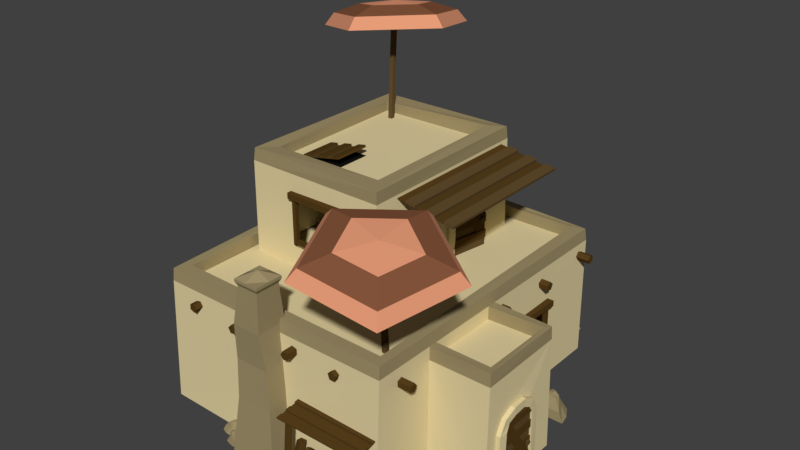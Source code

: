 # Source: Tier3A.blend  (saved by Blender 2.79.0; exported with 4.5.12 LTS)
import bpy
from mathutils import Matrix  # noqa: F401  (used for matrix-valued properties, if any)

bpy.ops.wm.read_factory_settings(use_empty=True)
scene = bpy.context.scene
scene.name = 'Scene'

# ---- collections
col_collection_1 = bpy.data.collections.new('Collection 1'); scene.collection.children.link(col_collection_1)

# ---- materials (node trees are filled in below, after node groups)
mat_wood = bpy.data.materials.new('Wood')
mat_wood.alpha_threshold = 0.0
mat_wood.use_transparent_shadow = False
mat_wood.diffuse_color = (0.09075, 0.04836, 0.01122, 1.0)
mat_wood.roughness = 0.5
mat_wood.specular_intensity = 0.02991
mat_woodlight = bpy.data.materials.new('WoodLight')
mat_woodlight.alpha_threshold = 0.0
mat_woodlight.use_transparent_shadow = False
mat_woodlight.diffuse_color = (0.1193, 0.07282, 0.02729, 1.0)
mat_woodlight.roughness = 0.5
mat_woodlight.specular_intensity = 0.0
mat_umbrellared = bpy.data.materials.new('UmbrellaRed')
mat_umbrellared.alpha_threshold = 0.0
mat_umbrellared.use_transparent_shadow = False
mat_umbrellared.diffuse_color = (0.8, 0.3325, 0.1878, 1.0)
mat_umbrellared.roughness = 0.5
mat_umbrellared.specular_intensity = 0.1265
mat_umbrellablue = bpy.data.materials.new('UmbrellaBlue')
mat_umbrellablue.alpha_threshold = 0.0
mat_umbrellablue.use_transparent_shadow = False
mat_umbrellablue.diffuse_color = (0.233, 0.09002, 0.04334, 1.0)
mat_umbrellablue.roughness = 0.5
mat_umbrellablue.specular_intensity = 0.0241
mat_black = bpy.data.materials.new('Black')
mat_black.alpha_threshold = 0.0
mat_black.use_transparent_shadow = False
mat_black.diffuse_color = (0.007193, 0.007193, 0.007193, 1.0)
mat_black.roughness = 0.5
mat_black.specular_intensity = 0.0
mat_sandstone = bpy.data.materials.new('SandStone')
mat_sandstone.alpha_threshold = 0.0
mat_sandstone.use_transparent_shadow = False
mat_sandstone.diffuse_color = (0.7613, 0.6452, 0.362, 1.0)
mat_sandstone.roughness = 0.5
mat_sandstone.specular_intensity = 0.05556
mat_floor = bpy.data.materials.new('Floor')
mat_floor.alpha_threshold = 0.0
mat_floor.use_transparent_shadow = False
mat_floor.diffuse_color = (0.1523, 0.04029, 0.01595, 1.0)
mat_floor.roughness = 0.5
mat_floor.specular_intensity = 0.03012
mat_sandstonedark = bpy.data.materials.new('SandStoneDark')
mat_sandstonedark.alpha_threshold = 0.0
mat_sandstonedark.use_transparent_shadow = False
mat_sandstonedark.diffuse_color = (0.3424, 0.2773, 0.1439, 1.0)
mat_sandstonedark.roughness = 0.5
mat_sandstonedark.specular_intensity = 0.05556

# ---- material node trees

# ---- world
world_world = bpy.data.worlds.new('World'); scene.world = world_world
world_world.color = (0.05088, 0.05088, 0.05088)
world_world.use_sun_shadow = False
world_world.sun_shadow_jitter_overblur = 0.0
world_world.cycles.sampling_method = 'MANUAL'

# ---- meshes
me_circle_006 = bpy.data.meshes.new('Circle.006')
me_circle_006.from_pydata([(3.174, -1.758, 3.875), (3.174, -1.899, 3.772), (3.174, -1.845, 3.607), (3.174, -1.671, 3.607), (3.174, -1.617, 3.772), (-4.4, -1.758, 3.875), (-4.4, -1.899, 3.772), (-4.4, -1.845, 3.607), (-4.4, -1.671, 3.607), (-4.4, -1.617, 3.772), (-2.745, 5.4, 3.759), (-2.648, 5.4, 3.614), (-2.755, 5.4, 3.477), (-2.919, 5.4, 3.537), (-2.912, 5.4, 3.711), (-2.745, -5.247, 3.759), (-2.648, -5.247, 3.614), (-2.755, -5.247, 3.477), (-2.919, -5.247, 3.537), (-2.912, -5.247, 3.711), (2.5, 5.492, 3.72), (2.641, 5.492, 3.617), (2.587, 5.492, 3.452), (2.413, 5.492, 3.452), (2.359, 5.492, 3.618), (2.5, -5.155, 3.72), (2.641, -5.155, 3.618), (2.587, -5.155, 3.452), (2.413, -5.155, 3.452), (2.359, -5.155, 3.618), (0.9347, 5.653, 3.804), (1.103, 5.653, 3.759), (1.112, 5.653, 3.585), (0.949, 5.653, 3.523), (0.8397, 5.653, 3.658), (0.9347, -5.361, 3.804), (1.103, -5.361, 3.759), (1.112, -5.361, 3.585), (0.9491, -5.361, 3.523), (0.8397, -5.361, 3.658), (-0.9775, 5.205, 3.884), (-0.8206, 5.205, 3.808), (-0.844, 5.205, 3.636), (-1.015, 5.205, 3.605), (-1.098, 5.205, 3.758), (-0.9775, -5.442, 3.884), (-0.8206, -5.442, 3.808), (-0.844, -5.442, 3.636), (-1.015, -5.442, 3.605), (-1.098, -5.442, 3.758), (4.435, -4.121, 3.69), (4.435, -4.285, 3.633), (4.435, -4.282, 3.459), (4.435, -4.115, 3.409), (4.435, -4.016, 3.552), (-4.245, -4.121, 3.69), (-4.245, -4.285, 3.633), (-4.245, -4.282, 3.459), (-4.245, -4.115, 3.409), (-4.245, -4.016, 3.552), (4.263, 0.3825, 3.784), (4.263, 0.2157, 3.734), (4.263, 0.2117, 3.56), (4.263, 0.376, 3.503), (4.263, 0.4816, 3.641), (-4.255, 0.3825, 3.784), (-4.255, 0.2157, 3.734), (-4.255, 0.2117, 3.56), (-4.255, 0.376, 3.503), (-4.255, 0.4816, 3.641), (4.318, 2.517, 3.604), (4.318, 2.39, 3.723), (4.318, 2.237, 3.639), (4.318, 2.27, 3.468), (4.318, 2.442, 3.446), (-4.473, 2.517, 3.604), (-4.473, 2.39, 3.723), (-4.473, 2.237, 3.639), (-4.473, 2.27, 3.468), (-4.473, 2.442, 3.446), (4.435, 4.419, 3.787), (4.435, 4.313, 3.649), (4.435, 4.411, 3.505), (4.435, 4.578, 3.554), (4.435, 4.583, 3.728), (-4.258, 4.419, 3.787), (-4.258, 4.313, 3.649), (-4.258, 4.411, 3.505), (-4.258, 4.578, 3.554), (-4.258, 4.583, 3.728), (2.475, -0.9686, 6.792), (2.495, -1.065, 6.765), (2.554, -1.063, 6.683), (2.571, -0.9654, 6.659), (2.522, -0.9073, 6.727), (1.302, -0.9686, 5.952), (1.321, -1.065, 5.925), (1.381, -1.063, 5.842), (1.398, -0.9654, 5.818), (1.349, -0.9073, 5.886), (2.475, 3.556, 6.792), (2.495, 3.46, 6.765), (2.554, 3.462, 6.683), (2.571, 3.559, 6.659), (2.522, 3.617, 6.727), (1.302, 3.556, 5.952), (1.321, 3.46, 5.925), (1.381, 3.462, 5.842), (1.398, 3.559, 5.818), (1.349, 3.617, 5.886), (1.397, -1.227, 6.917), (3.369, -1.227, 6.584), (1.397, 3.742, 6.917), (3.369, 3.742, 6.584), (1.726, -1.227, 6.861), (2.055, -1.227, 6.806), (2.383, -1.227, 6.75), (2.712, -1.227, 6.695), (3.041, -1.227, 6.639), (3.041, 3.742, 6.639), (2.712, 3.742, 6.695), (2.383, 3.742, 6.75), (2.055, 3.742, 6.806), (1.726, 3.742, 6.861), (3.055, -1.227, 6.727), (3.384, -1.227, 6.671), (3.384, 3.742, 6.671), (1.741, -1.227, 6.949), (2.069, -1.227, 6.893), (2.398, -1.227, 6.838), (2.727, -1.227, 6.782), (3.055, 3.742, 6.727), (2.727, 3.742, 6.782), (2.398, 3.742, 6.838), (2.069, 3.742, 6.893), (1.741, 3.742, 6.949), (-2.613, 2.434, 10.79), (-2.52, 1.534, 10.65), (-2.44, 1.162, 10.33), (-2.696, 3.621, 10.69), (-3.774, 3.153, 10.48), (-4.53, 2.779, 10.13), (-4.762, 2.599, 9.728), (-3.423, 4.498, 10.33), (-3.922, 5.108, 9.871), (-4.059, 5.29, 9.428), (-2.045, 4.61, 10.54), (-1.535, 5.303, 10.23), (-1.303, 5.515, 9.846), (-1.544, 3.335, 10.82), (-0.6683, 3.094, 10.72), (-0.3028, 2.964, 10.4), (-2.338, 3.127, 6.893), (-2.623, 3.66, 10.65), (-2.333, 2.99, 6.91), (-2.617, 3.523, 10.67), (-2.475, 3.121, 6.887), (-2.759, 3.654, 10.65), (-2.469, 2.984, 6.904), (-2.753, 3.517, 10.67), (3.48, -3.263, 7.731), (3.386, -2.363, 7.598), (3.307, -1.991, 7.276), (3.563, -4.45, 7.639), (4.641, -3.982, 7.429), (5.397, -3.608, 7.075), (5.629, -3.429, 6.673), (4.289, -5.327, 7.279), (4.788, -5.938, 6.815), (4.926, -6.119, 6.372), (2.911, -5.439, 7.488), (2.401, -6.132, 7.177), (2.17, -6.344, 6.79), (2.411, -4.164, 7.767), (1.535, -3.923, 7.661), (1.169, -3.793, 7.348), (3.205, -3.956, 3.837), (3.489, -4.49, 7.598), (3.2, -3.819, 3.854), (3.484, -4.353, 7.615), (3.341, -3.95, 3.831), (3.625, -4.483, 7.593), (3.336, -3.813, 3.849), (3.62, -4.346, 7.61), (-2.4, -0.9417, 7.0), (-0.9996, -0.9417, 7.295), (-2.4, 0.2445, 7.0), (-0.9996, 0.2445, 7.295), (-2.12, -0.9417, 7.059), (-1.84, -0.9417, 7.118), (-1.56, -0.9417, 7.177), (-1.28, -0.9417, 7.236), (-1.28, 0.2445, 7.236), (-1.56, 0.2445, 7.177), (-1.84, 0.2445, 7.118), (-2.12, 0.2445, 7.059), (-2.415, 0.2445, 7.072), (-2.415, -0.9417, 7.072), (-1.295, -0.9417, 7.307), (-1.015, -0.9417, 7.366), (-1.015, 0.2445, 7.366), (-2.135, 0.2445, 7.131), (-2.135, -0.9417, 7.131), (-1.855, -0.9417, 7.19), (-1.575, -0.9417, 7.249), (-1.295, 0.2445, 7.307), (-1.575, 0.2445, 7.249), (-1.855, 0.2445, 7.19), (-2.369, -0.9233, 7.011), (-1.011, -0.9233, 7.011), (-2.369, 0.2738, 7.011), (-1.011, 0.2738, 7.011), (-3.127, -2.004, 6.9), (-3.127, -2.004, 4.07), (-3.127, 3.9, 6.9), (-3.127, 3.9, 4.07), (1.362, 3.9, 6.9), (1.362, 3.9, 4.07), (1.433, 1.31, 4.056), (1.433, 1.05, 4.056), (1.433, 1.454, 6.188), (1.433, 1.663, 6.586), (1.433, 1.722, 6.333), (1.433, 1.276, 6.378), (1.433, 1.05, 5.956), (1.433, 1.31, 5.956), (1.433, 2.809, 4.056), (1.433, 2.549, 4.056), (1.433, 2.405, 6.188), (1.433, 2.196, 6.586), (1.433, 2.137, 6.333), (1.433, 2.583, 6.378), (1.433, 2.809, 5.956), (1.433, 2.549, 5.956), (1.564, 1.31, 4.056), (1.518, 1.05, 4.056), (1.564, 1.454, 6.188), (1.588, 1.663, 6.586), (1.588, 1.722, 6.333), (1.564, 1.276, 6.378), (1.564, 1.05, 5.956), (1.591, 1.31, 5.956), (1.564, 2.809, 4.056), (1.602, 2.549, 4.056), (1.566, 2.405, 6.188), (1.564, 2.196, 6.586), (1.564, 2.137, 6.333), (1.566, 2.583, 6.378), (1.538, 2.809, 5.956), (1.564, 2.549, 5.956), (1.517, 1.281, 5.952), (1.517, 1.281, 4.052), (1.751, 2.563, 5.952), (1.751, 2.563, 4.052), (1.546, 1.44, 6.185), (1.722, 2.405, 6.185), (1.591, 1.687, 6.344), (1.677, 2.158, 6.344), (1.735, 2.474, 4.982), (1.724, 2.416, 5.063), (1.708, 2.323, 5.032), (1.708, 2.323, 4.933), (1.724, 2.416, 4.902), (1.517, 1.281, 5.681), (1.517, 1.281, 5.409), (1.517, 1.281, 5.138), (1.517, 1.281, 4.867), (1.517, 1.281, 4.595), (1.517, 1.281, 4.324), (1.751, 2.563, 4.324), (1.751, 2.563, 4.595), (1.751, 2.563, 4.867), (1.751, 2.563, 5.138), (1.751, 2.563, 5.409), (1.751, 2.563, 5.681), (1.564, 1.273, 4.595), (1.564, 1.273, 4.324), (1.798, 2.555, 4.324), (1.798, 2.555, 4.595), (1.559, 1.274, 5.138), (1.559, 1.274, 4.867), (1.793, 2.556, 4.867), (1.793, 2.556, 5.138), (1.555, 1.275, 5.681), (1.555, 1.275, 5.409), (1.789, 2.557, 5.409), (1.789, 2.557, 5.681), (1.789, 2.557, 5.952), (1.555, 1.275, 5.952), (1.76, 2.398, 6.185), (1.584, 1.433, 6.185), (1.52, 1.297, 5.966), (1.708, 2.327, 4.385), (1.564, 1.538, 6.128), (1.752, 2.567, 4.547), (1.592, 1.533, 6.128), (1.548, 1.292, 5.966), (1.736, 2.322, 4.385), (1.78, 2.562, 4.547), (1.833, 2.456, 4.982), (1.823, 2.398, 5.063), (1.806, 2.305, 5.032), (1.806, 2.305, 4.933), (1.823, 2.398, 4.902), (-3.366, -2.074, 4.008), (-3.336, -2.074, 7.008), (-3.336, 4.061, 4.008), (-3.336, 4.061, 7.008), (1.495, -2.102, 4.008), (1.423, -2.074, 7.008), (1.464, 4.078, 4.008), (1.423, 4.061, 7.008), (-2.86, -1.46, 7.008), (-2.917, 3.45, 7.008), (0.9781, 3.563, 7.008), (0.9474, -1.46, 7.008), (-3.303, -2.038, 7.408), (-3.336, 4.061, 7.328), (1.403, 4.018, 7.408), (1.423, -2.074, 7.408), (-2.86, -1.46, 7.36), (-2.917, 3.45, 7.328), (0.9781, 3.611, 7.457), (0.9474, -1.46, 7.408), (-1.637, -2.079, 4.935), (-1.627, -2.079, 6.349), (-0.1905, -2.079, 6.349), (-0.1689, -2.087, 4.935), (1.438, 2.574, 6.358), (1.457, 2.582, 4.055), (1.472, 1.265, 4.055), (1.438, 1.278, 6.358), (-0.894, -5.395, -0.0211), (-1.366, -5.395, -0.0211), (-0.8937, -5.805, -0.0211), (-1.241, -5.717, -0.0211), (-0.8939, -5.61, -0.0211), (-1.109, -5.395, -0.0211), (-1.327, -5.564, -0.0211), (-1.087, -5.763, -0.0211), (-1.109, -5.61, -0.0211), (-0.9482, -5.406, 0.1235), (-1.297, -5.406, 0.1235), (-0.9479, -5.748, 0.1235), (-1.178, -5.658, 0.1235), (-0.9481, -5.603, 0.1235), (-1.107, -5.406, 0.1235), (-1.227, -5.569, 0.1235), (-1.091, -5.702, 0.1235), (-1.033, -5.482, 0.2901), (-1.19, -5.483, 0.2617), (-1.032, -5.658, 0.2617), (-1.149, -5.59, 0.2617), (-1.032, -5.593, 0.2841), (-1.104, -5.482, 0.2841), (-1.178, -5.577, 0.2617), (-1.097, -5.644, 0.2617), (-1.104, -5.593, 0.2941), (-4.066, 2.101, -0.04363), (-4.462, 2.351, -0.04363), (-4.283, 1.757, -0.04363), (-4.528, 2.015, -0.04363), (-4.18, 1.921, -0.04363), (-4.247, 2.215, -0.04363), (-4.519, 2.189, -0.04363), (-4.424, 1.895, -0.04363), (-4.36, 2.035, -0.04363), (-4.118, 2.121, 0.09989), (-4.411, 2.306, 0.09989), (-4.298, 1.834, 0.09989), (-4.444, 2.032, 0.09989), (-4.222, 1.956, 0.09989), (-4.251, 2.205, 0.09989), (-4.438, 2.132, 0.09989), (-4.394, 1.948, 0.09989), (-4.229, 2.102, 0.2651), (-4.361, 2.185, 0.237), (-4.322, 1.954, 0.237), (-4.383, 2.072, 0.237), (-4.287, 2.009, 0.2592), (-4.289, 2.14, 0.2592), (-4.401, 2.099, 0.237), (-4.369, 2.0, 0.237), (-4.348, 2.047, 0.2691), (-1.448, -4.965, -0.04363), (-1.725, -5.408, -0.04363), (-1.063, -5.206, -0.04363), (-1.349, -5.48, -0.04363), (-1.247, -5.091, -0.04363), (-1.574, -5.167, -0.04363), (-1.544, -5.471, -0.04363), (-1.216, -5.363, -0.04363), (-1.373, -5.293, -0.04363), (-1.47, -5.022, 0.1166), (-1.675, -5.35, 0.1166), (-1.149, -5.223, 0.1166), (-1.369, -5.386, 0.1166), (-1.285, -5.138, 0.1166), (-1.563, -5.171, 0.1166), (-1.48, -5.38, 0.1166), (-1.276, -5.33, 0.1166), (-1.448, -5.146, 0.3012), (-1.54, -5.295, 0.2697), (-1.283, -5.249, 0.2697), (-1.415, -5.319, 0.2697), (-1.344, -5.211, 0.2945), (-1.49, -5.214, 0.2945), (-1.444, -5.338, 0.2697), (-1.334, -5.302, 0.2697), (-1.386, -5.279, 0.3056), (-4.197, -1.394, -0.04363), (-4.144, -0.9937, -0.04363), (-4.544, -1.348, -0.04363), (-4.431, -1.064, -0.04363), (-4.379, -1.37, -0.04363), (-4.173, -1.211, -0.04363), (-4.292, -1.008, -0.04363), (-4.487, -1.189, -0.04363), (-4.355, -1.188, -0.04363), (-4.2, -1.346, 0.08004), (-4.161, -1.051, 0.08004), (-4.49, -1.309, 0.08004), (-4.388, -1.123, 0.08004), (-4.367, -1.325, 0.08004), (-4.182, -1.212, 0.08004), (-4.307, -1.092, 0.08004), (-4.435, -1.192, 0.08004), (-4.255, -1.266, 0.2224), (-4.238, -1.133, 0.1982), (-4.404, -1.247, 0.1982), (-4.334, -1.156, 0.1982), (-4.349, -1.254, 0.2173), (-4.247, -1.205, 0.2173), (-4.32, -1.133, 0.1982), (-4.385, -1.194, 0.1982), (-4.341, -1.193, 0.2259), (-4.171, -2.181, -0.04363), (-4.111, -1.717, -0.04363), (-4.575, -2.129, -0.04363), (-4.444, -1.798, -0.04363), (-4.382, -2.154, -0.04363), (-4.144, -1.97, -0.04363), (-4.282, -1.733, -0.04363), (-4.508, -1.943, -0.04363), (-4.355, -1.942, -0.04363), (-4.175, -2.126, 0.09989), (-4.13, -1.783, 0.09989), (-4.511, -2.083, 0.09989), (-4.393, -1.868, 0.09989), (-4.369, -2.101, 0.09989), (-4.154, -1.97, 0.09989), (-4.3, -1.831, 0.09989), (-4.448, -1.948, 0.09989), (-4.239, -2.034, 0.2651), (-4.219, -1.878, 0.237), (-4.412, -2.011, 0.237), (-4.33, -1.905, 0.237), (-4.348, -2.019, 0.2592), (-4.23, -1.963, 0.2592), (-4.314, -1.879, 0.237), (-4.39, -1.949, 0.237), (-4.338, -1.949, 0.2691), (-4.794, -1.918, -0.0211), (-4.104, -1.674, -0.0211), (-5.006, -1.318, -0.0211), (-4.453, -1.267, -0.0211), (-4.905, -1.604, -0.0211), (-4.479, -1.807, -0.0211), (-4.247, -1.447, -0.0211), (-4.701, -1.279, -0.0211), (-4.591, -1.493, -0.0211), (-4.72, -1.874, 0.2034), (-4.209, -1.694, 0.2034), (-4.897, -1.374, 0.2034), (-4.514, -1.387, 0.2034), (-4.822, -1.586, 0.2034), (-4.487, -1.792, 0.2034), (-4.396, -1.491, 0.2034), (-4.664, -1.367, 0.2034), (-4.636, -1.719, 0.4619), (-4.405, -1.637, 0.4178), (-4.727, -1.462, 0.4178), (-4.522, -1.501, 0.4178), (-4.693, -1.558, 0.4526), (-4.531, -1.682, 0.4526), (-4.473, -1.505, 0.4178), (-4.625, -1.449, 0.4178), (-4.588, -1.52, 0.4681), (3.973, -4.582, -0.02309), (4.213, -5.145, -0.02309), (4.463, -4.373, -0.02309), (4.534, -4.833, -0.02309), (4.229, -4.473, -0.02309), (4.082, -4.839, -0.02309), (4.395, -5.014, -0.02309), (4.511, -4.626, -0.02309), (4.339, -4.729, -0.02309), (4.014, -4.641, 0.1647), (4.191, -5.058, 0.1647), (4.422, -4.467, 0.1647), (4.431, -4.788, 0.1647), (4.249, -4.541, 0.1647), (4.094, -4.831, 0.1647), (4.35, -4.891, 0.1647), (4.44, -4.662, 0.1647), (4.148, -4.703, 0.3808), (4.228, -4.892, 0.344), (4.358, -4.614, 0.344), (4.336, -4.787, 0.344), (4.279, -4.647, 0.3731), (4.184, -4.789, 0.3731), (4.335, -4.828, 0.344), (4.374, -4.698, 0.344), (4.316, -4.733, 0.386), (-3.718, 4.986, -0.04363), (-3.658, 5.45, -0.04363), (-4.122, 5.039, -0.04363), (-3.991, 5.369, -0.04363), (-3.93, 5.013, -0.04363), (-3.691, 5.197, -0.04363), (-3.829, 5.434, -0.04363), (-4.056, 5.224, -0.04363), (-3.902, 5.225, -0.04363), (-3.722, 5.041, 0.09989), (-3.677, 5.384, 0.09989), (-4.058, 5.084, 0.09989), (-3.94, 5.299, 0.09989), (-3.916, 5.066, 0.09989), (-3.702, 5.197, 0.09989), (-3.847, 5.336, 0.09989), (-3.995, 5.22, 0.09989), (-3.786, 5.133, 0.2651), (-3.766, 5.289, 0.237), (-3.959, 5.156, 0.237), (-3.878, 5.262, 0.237), (-3.895, 5.148, 0.2592), (-3.777, 5.204, 0.2592), (-3.861, 5.288, 0.237), (-3.937, 5.218, 0.237), (-3.886, 5.218, 0.2691), (2.955, 5.444, -0.0211), (3.46, 5.975, -0.0211), (2.494, 5.883, -0.0211), (2.964, 6.179, -0.0211), (2.714, 5.674, -0.0211), (3.185, 5.686, -0.0211), (3.229, 6.112, -0.0211), (2.748, 6.056, -0.0211), (2.944, 5.916, -0.0211), (3.001, 5.517, 0.2034), (3.374, 5.909, 0.2034), (2.617, 5.883, 0.2034), (2.965, 6.045, 0.2034), (2.78, 5.728, 0.2034), (3.171, 5.696, 0.2034), (3.116, 6.005, 0.2034), (2.822, 5.995, 0.2034), (3.006, 5.694, 0.4619), (3.174, 5.871, 0.4178), (2.808, 5.882, 0.4178), (3.009, 5.94, 0.4178), (2.882, 5.812, 0.4526), (3.082, 5.774, 0.4526), (3.054, 5.958, 0.4178), (2.893, 5.939, 0.4178), (2.958, 5.892, 0.4681), (4.761, 1.162, -0.02309), (5.785, 1.162, -0.02309), (4.761, 2.053, -0.02309), (5.515, 1.862, -0.02309), (4.761, 1.628, -0.02309), (5.227, 1.162, -0.02309), (5.702, 1.529, -0.02309), (5.182, 1.962, -0.02309), (5.227, 1.628, -0.02309), (4.879, 1.185, 0.291), (5.637, 1.185, 0.291), (4.879, 1.928, 0.291), (5.379, 1.732, 0.291), (4.879, 1.614, 0.291), (5.224, 1.185, 0.291), (5.485, 1.54, 0.291), (5.19, 1.828, 0.291), (5.062, 1.352, 0.6527), (5.405, 1.352, 0.5911), (5.062, 1.733, 0.5911), (5.314, 1.586, 0.5911), (5.062, 1.591, 0.6397), (5.218, 1.352, 0.6397), (5.377, 1.557, 0.5911), (5.203, 1.702, 0.5911), (5.218, 1.591, 0.6614), (4.011, -5.199, 0.2673), (4.011, -5.362, 0.3269), (4.011, -5.47, 0.1897), (4.011, -5.372, 0.04532), (4.011, -5.205, 0.0933), (1.7, -5.199, 0.2673), (1.7, -5.362, 0.3269), (1.7, -5.47, 0.1897), (1.7, -5.372, 0.04532), (1.7, -5.205, 0.0933), (1.108, -5.886, 1.994), (3.921, -5.886, 1.994), (1.108, -5.008, 2.131), (3.921, -5.008, 2.131), (1.108, -5.184, 2.104), (1.108, -5.359, 2.076), (1.108, -5.535, 2.049), (1.108, -5.711, 2.021), (3.921, -5.711, 2.021), (3.921, -5.535, 2.049), (3.921, -5.359, 2.076), (3.921, -5.184, 2.104), (3.921, -5.19, 2.147), (3.921, -5.015, 2.174), (1.108, -5.015, 2.174), (1.108, -5.19, 2.147), (1.108, -5.365, 2.114), (1.108, -5.541, 2.087), (3.921, -5.541, 2.087), (3.921, -5.365, 2.114), (1.108, -5.716, 2.058), (1.108, -5.892, 2.03), (3.921, -5.892, 2.03), (3.921, -5.716, 2.058), (2.209, -6.034, 0.09132), (2.224, -5.887, -0.001937), (2.382, -5.887, -0.0755), (2.464, -6.033, -0.02772), (2.357, -6.124, 0.07538), (2.594, -5.545, 0.9216), (2.61, -5.399, 0.8283), (2.768, -5.398, 0.7548), (2.85, -5.544, 0.8026), (2.743, -5.635, 0.9057), (2.956, -6.034, 0.01243), (3.021, -5.887, -0.05663), (3.193, -5.887, -0.03042), (3.235, -6.033, 0.05484), (3.089, -6.124, 0.08132), (2.817, -5.545, 0.9172), (2.882, -5.399, 0.8482), (3.054, -5.398, 0.8744), (3.096, -5.544, 0.9597), (2.949, -5.635, 0.9861), (1.134, -5.351, 0.01666), (1.297, -5.301, -0.01723), (1.399, -5.441, -0.01029), (1.299, -5.579, 0.02787), (1.135, -5.523, 0.04453), (1.293, -5.186, 1.029), (1.456, -5.135, 0.9948), (1.558, -5.276, 1.002), (1.458, -5.413, 1.04), (1.294, -5.358, 1.057), (2.66, -5.214, 0.6786), (2.66, -5.159, 0.8437), (2.66, -5.299, 0.9473), (2.66, -5.441, 0.8463), (2.66, -5.388, 0.6802), (1.622, -5.214, 0.6786), (1.622, -5.159, 0.8437), (1.622, -5.299, 0.9473), (1.622, -5.441, 0.8463), (1.622, -5.388, 0.6802), (4.011, -5.214, 0.6786), (4.011, -5.159, 0.8437), (4.011, -5.299, 0.9473), (4.011, -5.441, 0.8463), (4.011, -5.388, 0.6802), (2.973, -5.214, 0.6786), (2.973, -5.159, 0.8437), (2.973, -5.299, 0.9473), (2.973, -5.441, 0.8463), (2.973, -5.388, 0.6802), (4.011, -5.175, 0.46), (4.011, -5.224, 0.627), (4.011, -5.398, 0.6316), (4.011, -5.456, 0.4675), (4.011, -5.318, 0.3615), (1.544, -5.175, 0.46), (1.544, -5.224, 0.627), (1.544, -5.398, 0.6316), (1.544, -5.456, 0.4675), (1.544, -5.318, 0.3615), (4.011, -5.378, 0.3524), (4.011, -5.486, 0.4894), (4.011, -5.649, 0.4297), (4.011, -5.643, 0.2557), (4.011, -5.476, 0.2079), (1.7, -5.378, 0.3524), (1.7, -5.486, 0.4894), (1.7, -5.649, 0.4297), (1.7, -5.643, 0.2557), (1.7, -5.476, 0.2079), (4.011, -5.533, 0.2202), (4.011, -5.697, 0.1632), (4.011, -5.694, -0.01088), (4.011, -5.527, -0.06144), (4.011, -5.428, 0.08139), (1.544, -5.533, 0.2202), (1.544, -5.697, 0.1632), (1.544, -5.694, -0.01088), (1.544, -5.527, -0.06144), (1.544, -5.428, 0.08139), (3.807, -5.783, -0.09022), (3.766, -5.899, -0.08167), (3.644, -5.896, -0.08185), (3.608, -5.779, -0.09052), (3.709, -5.708, -0.09569), (3.807, -5.628, 2.012), (3.766, -5.744, 2.021), (3.644, -5.741, 2.021), (3.608, -5.624, 2.012), (3.709, -5.554, 2.007), (1.435, -5.804, -0.09082), (1.394, -5.92, -0.07996), (1.272, -5.918, -0.0802), (1.236, -5.8, -0.0912), (1.337, -5.73, -0.09777), (1.435, -5.611, 1.975), (1.394, -5.727, 1.986), (1.272, -5.724, 1.986), (1.236, -5.607, 1.975), (1.337, -5.537, 1.968), (-0.7959, -5.85, -0.04821), (-0.5708, -5.701, 1.829), (-0.7959, -4.773, -0.04821), (-0.5708, -4.773, 1.829), (0.7812, -5.85, -0.04821), (0.656, -5.701, 1.829), (0.7812, -4.773, -0.04821), (0.656, -4.773, 1.829), (-0.5768, -5.641, 3.097), (-0.5768, -4.773, 3.097), (0.5541, -4.773, 3.097), (0.5541, -5.641, 3.097), (-0.4823, -5.75, 4.282), (-0.4823, -4.773, 4.282), (0.4619, -4.773, 4.282), (0.4619, -5.75, 4.282), (-0.2196, -5.743, 5.559), (-0.2161, -4.953, 5.559), (0.4976, -4.953, 5.559), (0.4941, -5.743, 5.559), (-0.2744, -5.345, 5.768), (0.5559, -5.802, 5.768), (0.5559, -4.888, 5.768), (-0.2744, -4.888, 5.768), (-0.2744, -5.802, 5.768), (0.5559, -5.802, 5.677), (0.5559, -4.888, 5.677), (-0.2744, -4.888, 5.677), (-0.2744, -5.802, 5.677), (0.1408, -4.888, 5.768), (0.5559, -5.345, 5.768), (0.1408, -5.802, 5.768), (0.1408, -5.345, 5.975), (6.07, -2.381, 1.9), (6.07, -2.381, -2.653e-07), (6.07, -1.078, 1.9), (6.07, -1.078, -2.653e-07), (6.07, -2.22, 2.132), (6.07, -1.238, 2.132), (6.07, -1.969, 2.292), (6.07, -1.49, 2.292), (6.07, -1.169, 0.9299), (6.07, -1.227, 1.01), (6.07, -1.322, 0.9796), (6.07, -1.322, 0.8803), (6.07, -1.227, 0.8496), (6.07, -2.381, 1.629), (6.07, -2.381, 1.357), (6.07, -2.381, 1.086), (6.07, -2.381, 0.8143), (6.07, -2.381, 0.5429), (6.07, -2.381, 0.2714), (6.07, -1.078, 0.2714), (6.07, -1.078, 0.5429), (6.07, -1.078, 0.8143), (6.07, -1.078, 1.086), (6.07, -1.078, 1.357), (6.07, -1.078, 1.629), (6.117, -2.381, 0.5429), (6.117, -2.381, 0.2714), (6.117, -1.078, 0.2714), (6.117, -1.078, 0.5429), (6.112, -2.381, 1.086), (6.112, -2.381, 0.8143), (6.112, -1.078, 0.8143), (6.112, -1.078, 1.086), (6.108, -2.381, 1.629), (6.108, -2.381, 1.357), (6.108, -1.078, 1.357), (6.108, -1.078, 1.629), (6.108, -1.078, 1.9), (6.108, -2.381, 1.9), (6.108, -1.238, 2.132), (6.108, -2.22, 2.132), (6.07, -2.365, 1.914), (6.07, -1.318, 0.3326), (6.07, -2.12, 2.076), (6.07, -1.073, 0.4946), (6.098, -2.12, 2.076), (6.098, -2.365, 1.914), (6.098, -1.318, 0.3326), (6.098, -1.073, 0.4946), (6.17, -1.169, 0.9299), (6.17, -1.227, 1.01), (6.17, -1.322, 0.9796), (6.17, -1.322, 0.8803), (6.17, -1.227, 0.8496), (-4.0, -5.086, 1.748e-07), (6.0, -2.363, -2.623e-07), (-4.0, 5.095, 1.748e-07), (6.0, -2.624, -2.623e-07), (4.024, -5.19, -1.759e-07), (4.006, 4.906, -1.751e-07), (6.0, -2.22, 2.132), (4.015, 0.07169, -1.755e-07), (4.041, -3.072, -1.766e-07), (6.0, -2.011, 2.53), (6.0, -1.952, 2.277), (6.0, 1.21e-07, -2.623e-07), (6.0, -3.053, -2.623e-07), (6.0, -2.398, 2.323), (-3.886, -5.0, 4.028), (-4.061, 5.0, 4.092), (4.0, 4.853, 4.028), (4.0, -5.0, 4.028), (-3.6, -4.5, 4.028), (-3.6, 4.5, 4.028), (3.627, 4.596, 4.05), (3.681, -4.58, 4.028), (6.0, -2.624, 1.9), (6.0, -2.363, 1.9), (4.0, -0.04439, 3.6), (4.0, -2.964, 3.6), (5.931, -0.03057, 3.6), (6.0, -3.0, 3.631), (4.0, -0.3199, 3.6), (4.0, -2.69, 3.6), (5.8, -0.2565, 3.61), (5.739, -2.656, 3.61), (6.0, -0.8648, -2.623e-07), (6.0, -1.125, -2.623e-07), (6.0, -1.268, 2.132), (6.0, -1.478, 2.53), (6.0, -1.537, 2.277), (6.0, -1.091, 2.323), (6.0, -0.8648, 1.9), (6.0, -1.125, 1.9), (6.131, -2.363, -2.68e-07), (6.085, -2.624, -2.66e-07), (6.131, -2.22, 2.132), (6.155, -2.011, 2.53), (6.155, -1.952, 2.277), (6.131, -2.398, 2.323), (6.131, -2.624, 1.9), (6.159, -2.363, 1.9), (6.131, -0.8648, -2.68e-07), (6.17, -1.125, -2.697e-07), (6.133, -1.268, 2.132), (6.131, -1.478, 2.53), (6.131, -1.537, 2.277), (6.133, -1.091, 2.323), (6.106, -0.8648, 1.9), (6.131, -1.125, 1.9), (6.0, -2.389, -2.623e-07), (6.0, -2.389, 2.292), (6.0, -1.095, -2.623e-07), (6.0, -1.095, 2.292), (2.614, 4.945, 1.295), (0.2088, 5.006, 1.308), (0.2075, 4.975, 2.761), (2.603, 4.928, 2.74), (-3.982, 3.506, 1.238), (-3.982, -0.1357, 1.271), (-3.938, -0.1303, 2.742), (-4.005, 3.508, 2.712), (3.692, -4.586, 4.428), (3.567, 4.588, 4.45), (-3.588, 4.494, 4.428), (-3.588, -4.506, 4.428), (3.974, -4.95, 4.428), (3.974, 4.797, 4.428), (-4.047, 4.987, 4.492), (-3.874, -4.963, 4.428), (4.006, 2.647, 1.301), (4.009, 1.341, 1.305), (4.004, 1.328, 2.747), (4.004, 2.624, 2.758), (5.928, -0.06605, 4.028), (5.978, -2.975, 4.06), (4.0, -2.964, 4.028), (4.0, -0.02915, 4.028), (5.8, -0.2565, 4.039), (4.0, -0.3199, 4.028), (4.0, -2.69, 4.028), (5.801, -2.724, 4.039), (0.03255, -2.004, 6.49), (-1.845, -2.004, 6.46), (0.03566, -2.004, 6.294), (-1.842, -2.004, 6.264), (0.03535, -2.314, 6.294), (0.03223, -2.314, 6.49), (-1.845, -2.237, 6.46), (-1.842, -2.237, 6.264), (-1.72, -2.051, 6.325), (-1.713, -2.051, 4.795), (-1.595, -2.051, 6.319), (-1.588, -2.051, 4.789), (-1.595, -2.188, 6.319), (-1.72, -2.188, 6.325), (-1.713, -2.188, 4.795), (-1.588, -2.188, 4.789), (-0.2243, -2.083, 6.31), (-0.2031, -2.083, 4.78), (-0.09952, -2.083, 6.307), (-0.07828, -2.083, 4.777), (-0.09952, -2.221, 6.307), (-0.2243, -2.221, 6.31), (-0.2031, -2.221, 4.78), (-0.07828, -2.221, 4.777), (-0.1805, -2.053, 4.953), (-1.614, -2.053, 4.956), (-0.1788, -2.053, 4.912), (-1.612, -2.053, 4.915), (-0.179, -2.363, 4.912), (-0.1807, -2.363, 4.953), (-1.614, -2.287, 4.956), (-1.612, -2.287, 4.915), (3.916, 2.796, 2.861), (3.916, 1.16, 2.835), (3.916, 2.799, 2.665), (3.916, 1.163, 2.639), (4.226, 2.799, 2.665), (4.226, 2.795, 2.861), (4.149, 1.16, 2.835), (4.149, 1.163, 2.639), (3.963, 1.269, 2.7), (3.963, 1.278, 1.17), (3.963, 1.378, 2.693), (3.963, 1.387, 1.164), (4.1, 1.378, 2.693), (4.1, 1.269, 2.7), (4.1, 1.278, 1.17), (4.1, 1.387, 1.164), (3.995, 2.572, 2.681), (3.995, 2.594, 1.152), (3.995, 2.681, 2.678), (3.995, 2.703, 1.148), (4.133, 2.681, 2.678), (4.133, 2.572, 2.681), (4.133, 2.594, 1.152), (4.133, 2.703, 1.148), (3.965, 2.613, 1.325), (3.965, 1.364, 1.331), (3.965, 2.615, 1.283), (3.965, 1.366, 1.289), (4.276, 2.615, 1.283), (4.275, 2.613, 1.325), (4.199, 1.364, 1.331), (4.199, 1.366, 1.289), (-3.852, -0.5609, 2.837), (-3.966, 3.962, 2.765), (-3.852, -0.5641, 2.641), (-3.966, 3.959, 2.569), (-4.162, -0.5711, 2.641), (-4.162, -0.568, 2.837), (-4.2, 3.956, 2.765), (-4.2, 3.953, 2.569), (-4.006, 3.662, 2.633), (-4.006, 3.681, 1.102), (-3.998, 3.361, 2.63), (-3.998, 3.38, 1.099), (-4.136, 3.358, 2.63), (-4.143, 3.658, 2.633), (-4.144, 3.677, 1.102), (-4.136, 3.377, 1.099), (-3.947, 0.05977, 2.651), (-3.947, 0.04287, 1.121), (-3.94, -0.2408, 2.651), (-3.939, -0.2577, 1.121), (-4.077, -0.2442, 2.651), (-4.085, 0.05631, 2.651), (-4.084, 0.03941, 1.121), (-4.077, -0.2611, 1.121), (-3.915, -0.01466, 1.295), (-4.002, 3.438, 1.266), (-3.915, -0.01795, 1.253), (-4.002, 3.435, 1.224), (-4.226, -0.02518, 1.253), (-4.226, -0.02188, 1.295), (-4.236, 3.432, 1.266), (-4.236, 3.429, 1.224), (-0.05106, 4.819, 2.871), (2.898, 4.819, 2.825), (-0.05417, 4.819, 2.675), (2.895, 4.819, 2.629), (-0.05368, 5.129, 2.675), (-0.05056, 5.129, 2.871), (2.898, 5.052, 2.825), (2.895, 5.052, 2.629), (2.702, 4.866, 2.691), (2.706, 4.866, 1.16), (2.506, 4.866, 2.686), (2.51, 4.866, 1.156), (2.506, 5.003, 2.686), (2.702, 5.003, 2.691), (2.706, 5.003, 1.16), (2.51, 5.003, 1.156), (0.354, 4.898, 2.689), (0.3345, 4.898, 1.159), (0.158, 4.898, 2.687), (0.1385, 4.898, 1.157), (0.158, 5.036, 2.687), (0.354, 5.036, 2.689), (0.3345, 5.036, 1.159), (0.1385, 5.036, 1.157), (0.2975, 4.868, 1.332), (2.549, 4.868, 1.323), (0.2951, 4.868, 1.291), (2.547, 4.868, 1.281), (0.2955, 5.178, 1.291), (0.2978, 5.178, 1.332), (2.549, 5.102, 1.323), (2.546, 5.102, 1.281)], [], [(2, 1, 6, 7), (0, 4, 9, 5), (3, 2, 7, 8), (1, 0, 5, 6), (4, 3, 8, 9), (1, 2, 3, 4, 0), (6, 5, 9, 8, 7), (12, 11, 16, 17), (10, 14, 19, 15), (13, 12, 17, 18), (11, 10, 15, 16), (14, 13, 18, 19), (11, 12, 13, 14, 10), (16, 15, 19, 18, 17), (22, 21, 26, 27), (20, 24, 29, 25), (23, 22, 27, 28), (21, 20, 25, 26), (24, 23, 28, 29), (21, 22, 23, 24, 20), (26, 25, 29, 28, 27), (32, 31, 36, 37), (30, 34, 39, 35), (33, 32, 37, 38), (31, 30, 35, 36), (34, 33, 38, 39), (31, 32, 33, 34, 30), (36, 35, 39, 38, 37), (42, 41, 46, 47), (40, 44, 49, 45), (43, 42, 47, 48), (41, 40, 45, 46), (44, 43, 48, 49), (41, 42, 43, 44, 40), (46, 45, 49, 48, 47), (52, 51, 56, 57), (50, 54, 59, 55), (53, 52, 57, 58), (51, 50, 55, 56), (54, 53, 58, 59), (51, 52, 53, 54, 50), (56, 55, 59, 58, 57), (62, 61, 66, 67), (60, 64, 69, 65), (63, 62, 67, 68), (61, 60, 65, 66), (64, 63, 68, 69), (61, 62, 63, 64, 60), (66, 65, 69, 68, 67), (72, 71, 76, 77), (70, 74, 79, 75), (73, 72, 77, 78), (71, 70, 75, 76), (74, 73, 78, 79), (71, 72, 73, 74, 70), (76, 75, 79, 78, 77), (82, 81, 86, 87), (80, 84, 89, 85), (83, 82, 87, 88), (81, 80, 85, 86), (84, 83, 88, 89), (81, 82, 83, 84, 80), (86, 85, 89, 88, 87), (92, 91, 96, 97), (90, 94, 99, 95), (93, 92, 97, 98), (91, 90, 95, 96), (94, 93, 98, 99), (91, 92, 93, 94, 90), (96, 95, 99, 98, 97), (102, 101, 106, 107), (100, 104, 109, 105), (103, 102, 107, 108), (101, 100, 105, 106), (104, 103, 108, 109), (101, 102, 103, 104, 100), (106, 105, 109, 108, 107), (123, 114, 127, 135), (110, 114, 123, 112), (116, 117, 130, 129), (115, 116, 121, 122), (117, 120, 132, 130), (117, 118, 119, 120), (124, 125, 126, 131), (127, 128, 134, 135), (129, 130, 132, 133), (120, 121, 133, 132), (119, 118, 124, 131), (118, 111, 125, 124), (115, 122, 134, 128), (114, 115, 128, 127), (111, 113, 126, 125), (113, 119, 131, 126), (121, 116, 129, 133), (122, 123, 135, 134), (138, 137, 141, 142), (136, 139, 140), (137, 136, 140, 141), (142, 141, 144, 145), (140, 139, 143), (141, 140, 143, 144), (145, 144, 147, 148), (143, 139, 146), (144, 143, 146, 147), (146, 139, 149), (147, 146, 149, 150), (148, 147, 150, 151), (150, 149, 136, 137), (151, 150, 137, 138), (149, 139, 136), (152, 153, 155, 154), (154, 155, 159, 158), (158, 159, 157, 156), (156, 157, 153, 152), (162, 161, 165, 166), (160, 163, 164), (161, 160, 164, 165), (166, 165, 168, 169), (164, 163, 167), (165, 164, 167, 168), (169, 168, 171, 172), (167, 163, 170), (168, 167, 170, 171), (170, 163, 173), (171, 170, 173, 174), (172, 171, 174, 175), (174, 173, 160, 161), (175, 174, 161, 162), (173, 163, 160), (176, 177, 179, 178), (178, 179, 183, 182), (182, 183, 181, 180), (180, 181, 177, 176), (195, 186, 196, 201), (194, 189, 203, 207), (188, 189, 194, 195), (189, 190, 204, 203), (190, 191, 192, 193), (198, 199, 200, 205), (197, 202, 201, 196), (203, 204, 206, 207), (193, 194, 207, 206), (186, 184, 197, 196), (190, 193, 206, 204), (184, 188, 202, 197), (191, 185, 199, 198), (187, 192, 205, 200), (192, 191, 198, 205), (188, 195, 201, 202), (185, 187, 200, 199), (208, 209, 211, 210), (212, 213, 215, 214), (214, 215, 217, 216), (223, 221, 222, 220), (231, 228, 230, 229), (224, 225, 218, 219), (224, 223, 220, 225), (232, 226, 227, 233), (232, 233, 228, 231), (221, 229, 230, 222), (239, 236, 238, 237), (247, 245, 246, 244), (240, 235, 234, 241), (240, 241, 236, 239), (248, 249, 243, 242), (248, 247, 244, 249), (237, 238, 246, 245), (230, 228, 244, 246), (224, 219, 235, 240), (231, 229, 245, 247), (220, 222, 238, 236), (225, 220, 236, 241), (227, 226, 242, 243), (226, 232, 248, 242), (228, 233, 249, 244), (221, 223, 239, 237), (232, 231, 247, 248), (223, 224, 240, 239), (219, 218, 234, 235), (222, 230, 246, 238), (233, 227, 243, 249), (229, 221, 237, 245), (218, 225, 241, 234), (268, 251, 253, 269), (252, 255, 289, 287), (254, 255, 257, 256), (250, 263, 274, 252), (264, 273, 285, 284), (264, 265, 272, 273), (266, 271, 281, 280), (266, 267, 270, 271), (268, 269, 277, 276), (275, 276, 277, 278), (269, 270, 278, 277), (267, 268, 276, 275), (270, 267, 275, 278), (279, 280, 281, 282), (271, 272, 282, 281), (265, 266, 280, 279), (272, 265, 279, 282), (283, 284, 285, 286), (273, 274, 286, 285), (263, 264, 284, 283), (274, 263, 283, 286), (288, 287, 289, 290), (255, 254, 290, 289), (250, 252, 287, 288), (254, 250, 288, 290), (296, 297, 298, 295), (292, 294, 298, 297), (293, 291, 296, 295), (294, 293, 295, 298), (291, 292, 297, 296), (260, 261, 302, 301), (258, 259, 300, 299), (261, 262, 303, 302), (259, 260, 301, 300), (262, 258, 299, 303), (300, 301, 302, 303, 299), (304, 305, 307, 306), (306, 307, 311, 310), (309, 308, 330, 331), (305, 304, 324, 325), (306, 310, 308, 304), (309, 311, 318, 319), (314, 313, 312, 315), (312, 313, 321, 320), (314, 315, 323, 322), (311, 307, 317, 318), (318, 317, 321, 322), (319, 318, 322, 323), (317, 316, 320, 321), (316, 319, 323, 320), (315, 312, 320, 323), (313, 314, 322, 321), (307, 305, 316, 317), (305, 309, 319, 316), (304, 308, 327, 324), (309, 305, 325, 326), (308, 309, 326, 327), (308, 310, 329, 330), (311, 309, 331, 328), (310, 311, 328, 329), (340, 339, 335, 338), (336, 334, 339, 340), (332, 336, 340, 337), (337, 340, 338, 333), (345, 341, 349, 353), (347, 344, 352, 355), (343, 345, 353, 351), (342, 347, 355, 350), (336, 332, 341, 345), (335, 339, 348, 344), (332, 337, 346, 341), (339, 334, 343, 348), (337, 333, 342, 346), (333, 338, 347, 342), (334, 336, 345, 343), (338, 335, 344, 347), (357, 355, 352, 356), (353, 357, 356, 351), (349, 354, 357, 353), (354, 350, 355, 357), (344, 348, 356, 352), (341, 346, 354, 349), (348, 343, 351, 356), (346, 342, 350, 354), (366, 365, 361, 364), (362, 360, 365, 366), (358, 362, 366, 363), (363, 366, 364, 359), (371, 367, 375, 379), (373, 370, 378, 381), (369, 371, 379, 377), (368, 373, 381, 376), (362, 358, 367, 371), (361, 365, 374, 370), (358, 363, 372, 367), (365, 360, 369, 374), (363, 359, 368, 372), (359, 364, 373, 368), (360, 362, 371, 369), (364, 361, 370, 373), (383, 381, 378, 382), (379, 383, 382, 377), (375, 380, 383, 379), (380, 376, 381, 383), (370, 374, 382, 378), (367, 372, 380, 375), (374, 369, 377, 382), (372, 368, 376, 380), (392, 391, 387, 390), (388, 386, 391, 392), (384, 388, 392, 389), (389, 392, 390, 385), (397, 393, 401, 405), (399, 396, 404, 407), (395, 397, 405, 403), (394, 399, 407, 402), (388, 384, 393, 397), (387, 391, 400, 396), (384, 389, 398, 393), (391, 386, 395, 400), (389, 385, 394, 398), (385, 390, 399, 394), (386, 388, 397, 395), (390, 387, 396, 399), (409, 407, 404, 408), (405, 409, 408, 403), (401, 406, 409, 405), (406, 402, 407, 409), (396, 400, 408, 404), (393, 398, 406, 401), (400, 395, 403, 408), (398, 394, 402, 406), (418, 417, 413, 416), (414, 412, 417, 418), (410, 414, 418, 415), (415, 418, 416, 411), (423, 419, 427, 431), (425, 422, 430, 433), (421, 423, 431, 429), (420, 425, 433, 428), (414, 410, 419, 423), (413, 417, 426, 422), (410, 415, 424, 419), (417, 412, 421, 426), (415, 411, 420, 424), (411, 416, 425, 420), (412, 414, 423, 421), (416, 413, 422, 425), (435, 433, 430, 434), (431, 435, 434, 429), (427, 432, 435, 431), (432, 428, 433, 435), (422, 426, 434, 430), (419, 424, 432, 427), (426, 421, 429, 434), (424, 420, 428, 432), (444, 443, 439, 442), (440, 438, 443, 444), (436, 440, 444, 441), (441, 444, 442, 437), (449, 445, 453, 457), (451, 448, 456, 459), (447, 449, 457, 455), (446, 451, 459, 454), (440, 436, 445, 449), (439, 443, 452, 448), (436, 441, 450, 445), (443, 438, 447, 452), (441, 437, 446, 450), (437, 442, 451, 446), (438, 440, 449, 447), (442, 439, 448, 451), (461, 459, 456, 460), (457, 461, 460, 455), (453, 458, 461, 457), (458, 454, 459, 461), (448, 452, 460, 456), (445, 450, 458, 453), (452, 447, 455, 460), (450, 446, 454, 458), (470, 469, 465, 468), (466, 464, 469, 470), (462, 466, 470, 467), (467, 470, 468, 463), (475, 471, 479, 483), (477, 474, 482, 485), (473, 475, 483, 481), (472, 477, 485, 480), (466, 462, 471, 475), (465, 469, 478, 474), (462, 467, 476, 471), (469, 464, 473, 478), (467, 463, 472, 476), (463, 468, 477, 472), (464, 466, 475, 473), (468, 465, 474, 477), (487, 485, 482, 486), (483, 487, 486, 481), (479, 484, 487, 483), (484, 480, 485, 487), (474, 478, 486, 482), (471, 476, 484, 479), (478, 473, 481, 486), (476, 472, 480, 484), (496, 495, 491, 494), (492, 490, 495, 496), (488, 492, 496, 493), (493, 496, 494, 489), (501, 497, 505, 509), (503, 500, 508, 511), (499, 501, 509, 507), (498, 503, 511, 506), (492, 488, 497, 501), (491, 495, 504, 500), (488, 493, 502, 497), (495, 490, 499, 504), (493, 489, 498, 502), (489, 494, 503, 498), (490, 492, 501, 499), (494, 491, 500, 503), (513, 511, 508, 512), (509, 513, 512, 507), (505, 510, 513, 509), (510, 506, 511, 513), (500, 504, 512, 508), (497, 502, 510, 505), (504, 499, 507, 512), (502, 498, 506, 510), (522, 521, 517, 520), (518, 516, 521, 522), (514, 518, 522, 519), (519, 522, 520, 515), (527, 523, 531, 535), (529, 526, 534, 537), (525, 527, 535, 533), (524, 529, 537, 532), (518, 514, 523, 527), (517, 521, 530, 526), (514, 519, 528, 523), (521, 516, 525, 530), (519, 515, 524, 528), (515, 520, 529, 524), (516, 518, 527, 525), (520, 517, 526, 529), (539, 537, 534, 538), (535, 539, 538, 533), (531, 536, 539, 535), (536, 532, 537, 539), (526, 530, 538, 534), (523, 528, 536, 531), (530, 525, 533, 538), (528, 524, 532, 536), (548, 547, 543, 546), (544, 542, 547, 548), (540, 544, 548, 545), (545, 548, 546, 541), (553, 549, 557, 561), (555, 552, 560, 563), (551, 553, 561, 559), (550, 555, 563, 558), (544, 540, 549, 553), (543, 547, 556, 552), (540, 545, 554, 549), (547, 542, 551, 556), (545, 541, 550, 554), (541, 546, 555, 550), (542, 544, 553, 551), (546, 543, 552, 555), (565, 563, 560, 564), (561, 565, 564, 559), (557, 562, 565, 561), (562, 558, 563, 565), (552, 556, 564, 560), (549, 554, 562, 557), (556, 551, 559, 564), (554, 550, 558, 562), (574, 573, 569, 572), (570, 568, 573, 574), (566, 570, 574, 571), (571, 574, 572, 567), (579, 575, 583, 587), (581, 578, 586, 589), (577, 579, 587, 585), (576, 581, 589, 584), (570, 566, 575, 579), (569, 573, 582, 578), (566, 571, 580, 575), (573, 568, 577, 582), (571, 567, 576, 580), (567, 572, 581, 576), (568, 570, 579, 577), (572, 569, 578, 581), (591, 589, 586, 590), (587, 591, 590, 585), (583, 588, 591, 587), (588, 584, 589, 591), (578, 582, 590, 586), (575, 580, 588, 583), (582, 577, 585, 590), (580, 576, 584, 588), (594, 593, 598, 599), (592, 596, 601, 597), (595, 594, 599, 600), (593, 592, 597, 598), (596, 595, 600, 601), (593, 594, 595, 596, 592), (598, 597, 601, 600, 599), (613, 605, 615, 614), (609, 602, 623, 622), (609, 610, 611, 608), (608, 611, 620, 619), (607, 612, 613, 606), (617, 614, 615, 616), (605, 604, 616, 615), (604, 606, 617, 616), (606, 613, 614, 617), (619, 620, 621, 618), (612, 607, 618, 621), (611, 612, 621, 620), (607, 608, 619, 618), (623, 624, 625, 622), (602, 603, 624, 623), (610, 609, 622, 625), (603, 610, 625, 624), (628, 627, 632, 633), (626, 630, 635, 631), (629, 628, 633, 634), (627, 626, 631, 632), (630, 629, 634, 635), (627, 628, 629, 630, 626), (632, 631, 635, 634, 633), (638, 637, 642, 643), (636, 640, 645, 641), (639, 638, 643, 644), (637, 636, 641, 642), (640, 639, 644, 645), (637, 638, 639, 640, 636), (642, 641, 645, 644, 643), (648, 647, 652, 653), (646, 650, 655, 651), (649, 648, 653, 654), (647, 646, 651, 652), (650, 649, 654, 655), (647, 648, 649, 650, 646), (652, 651, 655, 654, 653), (658, 657, 662, 663), (656, 660, 665, 661), (659, 658, 663, 664), (657, 656, 661, 662), (660, 659, 664, 665), (657, 658, 659, 660, 656), (662, 661, 665, 664, 663), (668, 667, 672, 673), (666, 670, 675, 671), (669, 668, 673, 674), (667, 666, 671, 672), (670, 669, 674, 675), (667, 668, 669, 670, 666), (672, 671, 675, 674, 673), (678, 677, 682, 683), (676, 680, 685, 681), (679, 678, 683, 684), (677, 676, 681, 682), (680, 679, 684, 685), (677, 678, 679, 680, 676), (682, 681, 685, 684, 683), (688, 687, 692, 693), (686, 690, 695, 691), (689, 688, 693, 694), (687, 686, 691, 692), (690, 689, 694, 695), (687, 688, 689, 690, 686), (692, 691, 695, 694, 693), (698, 697, 702, 703), (696, 700, 705, 701), (699, 698, 703, 704), (697, 696, 701, 702), (700, 699, 704, 705), (697, 698, 699, 700, 696), (702, 701, 705, 704, 703), (708, 707, 712, 713), (706, 710, 715, 711), (709, 708, 713, 714), (707, 706, 711, 712), (710, 709, 714, 715), (707, 708, 709, 710, 706), (712, 711, 715, 714, 713), (718, 717, 722, 723), (716, 720, 725, 721), (719, 718, 723, 724), (717, 716, 721, 722), (720, 719, 724, 725), (717, 718, 719, 720, 716), (722, 721, 725, 724, 723), (726, 727, 729, 728), (732, 733, 731, 730), (730, 731, 727, 726), (737, 736, 740, 741), (731, 733, 736, 737), (729, 727, 734, 735), (727, 731, 737, 734), (739, 738, 742, 743), (735, 734, 738, 739), (734, 737, 741, 738), (751, 752, 748, 756, 747), (738, 741, 745, 742), (740, 739, 743, 744), (741, 740, 744, 745), (752, 753, 749, 755, 748), (758, 746, 750, 757), (754, 751, 747, 757, 750), (742, 745, 751, 754), (743, 742, 754, 753), (745, 744, 752, 751), (744, 743, 753, 752), (753, 754, 750, 746, 749), (756, 758, 757, 747), (748, 755, 758, 756), (755, 749, 746, 758), (777, 760, 762, 778), (761, 764, 798, 796), (763, 764, 766, 765), (759, 772, 783, 761), (773, 782, 794, 793), (773, 774, 781, 782), (775, 780, 790, 789), (775, 776, 779, 780), (777, 778, 786, 785), (784, 785, 786, 787), (778, 779, 787, 786), (776, 777, 785, 784), (779, 776, 784, 787), (788, 789, 790, 791), (780, 781, 791, 790), (774, 775, 789, 788), (781, 774, 788, 791), (792, 793, 794, 795), (782, 783, 795, 794), (772, 773, 793, 792), (783, 772, 792, 795), (797, 796, 798, 799), (764, 763, 799, 798), (759, 761, 796, 797), (763, 759, 797, 799), (805, 806, 807, 804), (801, 803, 807, 806), (802, 800, 805, 804), (803, 802, 804, 807), (800, 801, 806, 805), (769, 770, 811, 810), (767, 768, 809, 808), (770, 771, 812, 811), (768, 769, 810, 809), (771, 767, 808, 812), (809, 810, 811, 812, 808), (825, 840, 838, 821), (815, 813, 817, 818), (826, 822, 823, 819), (817, 818, 820, 821), (840, 825, 869, 870), (837, 839, 824, 820), (821, 825, 824, 820), (831, 832, 883, 884), (815, 813, 878, 877), (850, 847, 849, 848), (833, 834, 881, 882), (828, 827, 888, 887), (830, 829, 886, 885), (833, 832, 831, 834), (835, 836, 814, 816), (835, 826, 819, 836), (838, 840, 894, 895), (818, 815, 874, 873), (813, 817, 830, 827), (844, 842, 899, 900), (842, 838, 895, 899), (841, 842, 844, 843), (851, 845, 846, 852), (851, 852, 847, 850), (822, 848, 849, 823), (858, 855, 857, 856), (866, 864, 865, 863), (859, 854, 853, 860), (859, 860, 855, 858), (867, 868, 862, 861), (867, 866, 863, 868), (856, 857, 865, 864), (849, 847, 863, 865), (835, 816, 854, 859), (850, 848, 864, 866), (819, 823, 857, 855), (836, 819, 855, 860), (846, 845, 861, 862), (845, 851, 867, 861), (847, 852, 868, 863), (822, 826, 858, 856), (851, 850, 866, 867), (826, 835, 859, 858), (816, 814, 853, 854), (823, 849, 865, 857), (852, 846, 862, 868), (848, 822, 856, 864), (814, 836, 860, 853), (824, 839, 872, 871), (839, 840, 870, 872), (825, 824, 871, 869), (828, 829, 876, 875), (829, 818, 873, 876), (815, 828, 875, 874), (827, 828, 880, 879), (828, 815, 877, 880), (813, 827, 879, 878), (832, 833, 882, 883), (834, 831, 884, 881), (829, 828, 887, 886), (827, 830, 885, 888), (887, 888, 884, 883), (885, 886, 882, 881), (886, 887, 883, 882), (888, 885, 881, 884), (817, 821, 838, 830), (842, 841, 837, 829, 830, 838), (820, 818, 889, 890), (829, 837, 891, 892), (818, 829, 892, 889), (837, 820, 890, 891), (895, 894, 900, 899), (893, 896, 898, 897), (894, 893, 897, 900), (837, 841, 898, 896), (841, 843, 897, 898), (839, 837, 896, 893), (843, 844, 900, 897), (840, 839, 893, 894), (906, 907, 908, 905), (902, 904, 908, 907), (903, 901, 906, 905), (904, 903, 905, 908), (901, 902, 907, 906), (914, 915, 916, 913), (910, 912, 916, 915), (911, 909, 914, 913), (912, 911, 913, 916), (909, 910, 915, 914), (922, 923, 924, 921), (918, 920, 924, 923), (919, 917, 922, 921), (920, 919, 921, 924), (917, 918, 923, 922), (930, 931, 932, 929), (926, 928, 932, 931), (927, 925, 930, 929), (928, 927, 929, 932), (925, 926, 931, 930), (938, 939, 940, 937), (934, 936, 940, 939), (935, 933, 938, 937), (936, 935, 937, 940), (933, 934, 939, 938), (946, 947, 948, 945), (942, 944, 948, 947), (943, 941, 946, 945), (944, 943, 945, 948), (941, 942, 947, 946), (954, 955, 956, 953), (950, 952, 956, 955), (951, 949, 954, 953), (952, 951, 953, 956), (949, 950, 955, 954), (962, 963, 964, 961), (958, 960, 964, 963), (959, 957, 962, 961), (960, 959, 961, 964), (957, 958, 963, 962), (970, 971, 972, 969), (966, 968, 972, 971), (967, 965, 970, 969), (968, 967, 969, 972), (965, 966, 971, 970), (978, 979, 980, 977), (974, 976, 980, 979), (975, 973, 978, 977), (976, 975, 977, 980), (973, 974, 979, 978), (986, 987, 988, 985), (982, 984, 988, 987), (983, 981, 986, 985), (984, 983, 985, 988), (981, 982, 987, 986), (994, 995, 996, 993), (990, 992, 996, 995), (991, 989, 994, 993), (992, 991, 993, 996), (989, 990, 995, 994), (1002, 1003, 1004, 1001), (998, 1000, 1004, 1003), (999, 997, 1002, 1001), (1000, 999, 1001, 1004), (997, 998, 1003, 1002), (1010, 1011, 1012, 1009), (1006, 1008, 1012, 1011), (1007, 1005, 1010, 1009), (1008, 1007, 1009, 1012), (1005, 1006, 1011, 1010), (1018, 1019, 1020, 1017), (1014, 1016, 1020, 1019), (1015, 1013, 1018, 1017), (1016, 1015, 1017, 1020), (1013, 1014, 1019, 1018), (1026, 1027, 1028, 1025), (1022, 1024, 1028, 1027), (1023, 1021, 1026, 1025), (1024, 1023, 1025, 1028), (1021, 1022, 1027, 1026)])
me_circle_006.polygons.foreach_set('material_index', [0, 0, 0, 0, 0, 0, 0, 0, 0, 0, 0, 0, 0, 0, 0, 0, 0, 0, 0, 0, 0, 0, 0, 0, 0, 0, 0, 0, 0, 0, 0, 0, 0, 0, 0, 0, 0, 0, 0, 0, 0, 0, 0, 0, 0, 0, 0, 0, 0, 0, 0, 0, 0, 0, 0, 0, 0, 0, 0, 0, 0, 0, 0, 0, 0, 0, 0, 0, 0, 0, 0, 0, 0, 0, 0, 0, 0, 1, 0, 1, 0, 1, 0, 1, 1, 1, 1, 1, 1, 1, 1, 1, 1, 1, 1, 2, 2, 3, 2, 2, 3, 2, 2, 3, 2, 3, 2, 3, 2, 2, 1, 1, 1, 1, 2, 2, 3, 2, 2, 3, 2, 2, 3, 2, 3, 2, 3, 2, 2, 1, 1, 1, 1, 0, 0, 1, 0, 1, 0, 0, 0, 0, 0, 0, 0, 0, 0, 0, 0, 0, 4, 5, 5, 5, 5, 5, 5, 5, 5, 5, 5, 5, 5, 5, 5, 5, 5, 5, 5, 5, 5, 5, 5, 5, 5, 5, 5, 5, 5, 5, 5, 5, 5, 1, 0, 1, 1, 0, 1, 0, 1, 0, 0, 0, 0, 0, 0, 0, 0, 0, 0, 0, 0, 0, 0, 0, 0, 0, 0, 0, 0, 0, 0, 1, 1, 1, 1, 1, 1, 5, 5, 5, 5, 5, 7, 5, 7, 7, 7, 7, 7, 7, 7, 7, 7, 7, 7, 5, 5, 5, 5, 5, 5, 7, 7, 7, 7, 7, 7, 7, 7, 7, 7, 7, 7, 7, 7, 7, 7, 7, 7, 7, 7, 7, 7, 7, 7, 7, 7, 7, 7, 7, 7, 7, 7, 7, 7, 7, 7, 7, 7, 7, 7, 7, 7, 7, 7, 7, 7, 7, 7, 7, 7, 7, 7, 7, 7, 7, 7, 7, 7, 7, 7, 7, 7, 7, 7, 7, 7, 7, 7, 7, 7, 7, 7, 7, 7, 7, 7, 7, 7, 7, 7, 7, 7, 7, 7, 7, 7, 7, 7, 7, 7, 7, 7, 7, 7, 7, 7, 7, 7, 7, 7, 7, 7, 7, 7, 7, 7, 7, 7, 7, 7, 7, 7, 7, 7, 7, 7, 7, 7, 7, 7, 7, 7, 7, 7, 7, 7, 7, 7, 7, 7, 7, 7, 7, 7, 7, 7, 7, 7, 7, 7, 7, 7, 7, 7, 7, 7, 7, 7, 7, 7, 7, 7, 7, 7, 7, 7, 7, 7, 7, 7, 7, 7, 7, 7, 7, 7, 7, 7, 7, 7, 7, 7, 7, 7, 7, 7, 7, 7, 7, 7, 7, 7, 7, 7, 7, 7, 7, 7, 7, 7, 7, 7, 7, 7, 7, 7, 7, 7, 7, 7, 7, 7, 7, 7, 7, 7, 7, 7, 7, 7, 7, 7, 7, 7, 7, 7, 7, 7, 7, 7, 7, 7, 7, 7, 7, 7, 7, 7, 7, 7, 7, 7, 7, 7, 7, 7, 7, 7, 7, 7, 0, 0, 0, 0, 0, 0, 0, 0, 0, 0, 0, 0, 0, 0, 0, 0, 0, 0, 0, 0, 0, 0, 0, 0, 0, 0, 0, 0, 0, 0, 0, 1, 1, 1, 1, 1, 1, 1, 0, 0, 0, 0, 0, 0, 0, 0, 0, 0, 0, 0, 0, 0, 0, 0, 0, 0, 0, 0, 0, 1, 1, 1, 1, 1, 1, 1, 0, 0, 0, 0, 0, 0, 0, 0, 0, 0, 0, 0, 0, 0, 0, 0, 0, 0, 0, 0, 0, 0, 0, 0, 0, 0, 0, 0, 7, 7, 7, 7, 7, 7, 7, 7, 7, 7, 7, 7, 7, 7, 7, 7, 7, 7, 7, 7, 7, 7, 7, 7, 7, 1, 0, 1, 1, 0, 1, 0, 1, 0, 0, 0, 0, 0, 0, 0, 0, 0, 0, 0, 0, 0, 0, 0, 0, 0, 0, 0, 0, 0, 0, 1, 1, 1, 1, 1, 1, 5, 6, 5, 5, 5, 5, 6, 7, 5, 5, 7, 7, 7, 5, 5, 5, 7, 5, 5, 7, 5, 5, 5, 5, 5, 5, 5, 5, 5, 5, 5, 5, 5, 5, 5, 5, 5, 5, 5, 5, 5, 5, 5, 5, 5, 5, 5, 5, 5, 5, 5, 5, 5, 5, 5, 5, 5, 7, 7, 7, 7, 7, 7, 7, 7, 5, 5, 5, 5, 5, 5, 7, 7, 7, 5, 7, 7, 5, 7, 0, 0, 0, 0, 0, 0, 0, 0, 0, 0, 0, 0, 0, 0, 0, 0, 0, 0, 0, 0, 0, 0, 0, 0, 0, 0, 0, 0, 0, 0, 0, 0, 0, 0, 0, 0, 0, 0, 0, 0, 0, 0, 0, 0, 0, 0, 0, 0, 0, 0, 0, 0, 0, 0, 0, 0, 0, 0, 0, 0, 0, 0, 0, 0, 0, 0, 0, 0, 0, 0, 0, 0, 0, 0, 0, 0, 0, 0, 0, 0])
me_circle_006.materials.append(mat_wood)
me_circle_006.materials.append(mat_woodlight)
me_circle_006.materials.append(mat_umbrellared)
me_circle_006.materials.append(mat_umbrellablue)
me_circle_006.materials.append(mat_black)
me_circle_006.materials.append(mat_sandstone)
me_circle_006.materials.append(mat_floor)
me_circle_006.materials.append(mat_sandstonedark)
me_circle_006.use_remesh_preserve_volume = False
me_circle_006.use_remesh_preserve_attributes = False
me_circle_006.use_mirror_vertex_groups = False
me_circle_006.update()

# ---- objects
ob_tier3a = bpy.data.objects.new('Tier3A', me_circle_006)

# ---- transforms, parenting, visibility, modifiers, constraints
ob_tier3a.location = (4.768e-07, -2.384e-07, 2.384e-07)
ob_tier3a.lineart.crease_threshold = 0.0

# ---- collection membership
col_collection_1.objects.link(ob_tier3a)

# ---- scene / render settings (as saved in the file)
scene.frame_start = 1; scene.frame_end = 250; scene.frame_set(1)
scene.render.engine = 'BLENDER_EEVEE_NEXT'
scene.render.resolution_percentage = 50
scene.render.dither_intensity = 0.0
scene.cycles.use_denoising = False
scene.cycles.samples = 128
scene.cycles.sampling_pattern = 'TABULATED_SOBOL'
scene.cycles.use_adaptive_sampling = False
scene.cycles.use_light_tree = False
scene.cycles.blur_glossy = 0.0
scene.cycles.sample_clamp_indirect = 0.0
scene.view_settings.view_transform = 'Standard'
bpy.context.view_layer.update()

# ---- added for rendering (the .blend has no active camera and no usable light): camera, sun
cam_auto = bpy.data.cameras.new('AutoCamera')
cam_auto.lens = 50.0
cam_auto.sensor_width = 36.0
cam_auto.clip_end = 1000.0
ob_auto_camera = bpy.data.objects.new('AutoCamera', cam_auto)
scene.collection.objects.link(ob_auto_camera)
ob_auto_camera.location = (19.109, -22.3151, 20.1844)
ob_auto_camera.rotation_euler = (1.09748, -7.21219e-08, 0.694738)
scene.camera = ob_auto_camera
light_auto_sun = bpy.data.lights.new('AutoSun', 'SUN')
light_auto_sun.energy = 3.0
light_auto_sun.angle = 0.0523599
ob_auto_sun = bpy.data.objects.new('AutoSun', light_auto_sun)
scene.collection.objects.link(ob_auto_sun)
ob_auto_sun.rotation_euler = (0.872665, 0.174533, 0.523599)
bpy.context.view_layer.update()
